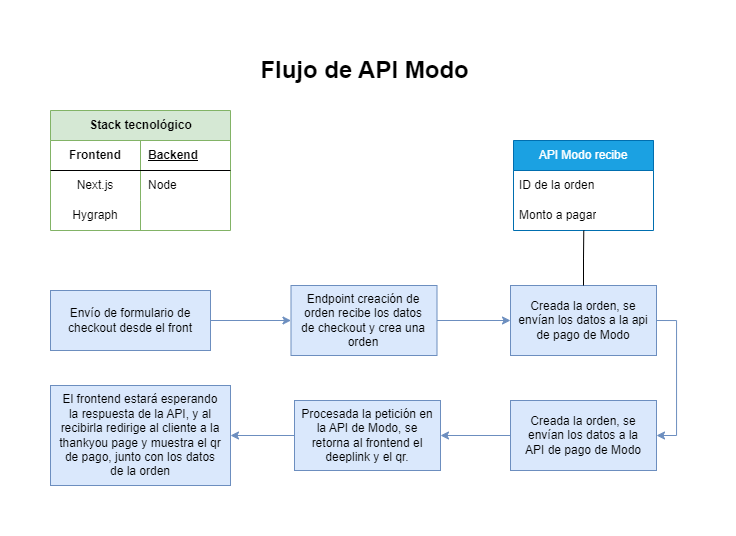

The diagram above was exported from draw.io. Its source (the exported page's mxGraphModel, read from the mxfile embedded in the PNG):
<mxGraphModel dx="1105" dy="1731" grid="1" gridSize="10" guides="1" tooltips="1" connect="1" arrows="1" fold="1" page="1" pageScale="1" pageWidth="827" pageHeight="1169" math="0" shadow="0">
  <root>
    <mxCell id="0" />
    <mxCell id="1" parent="0" />
    <mxCell id="VEMv-7PxZjI-8m8bU9nd-3" style="edgeStyle=orthogonalEdgeStyle;rounded=0;orthogonalLoop=1;jettySize=auto;html=1;exitX=1;exitY=0.5;exitDx=0;exitDy=0;entryX=0;entryY=0.5;entryDx=0;entryDy=0;fillColor=#dae8fc;strokeColor=#6c8ebf;" edge="1" parent="1" source="VEMv-7PxZjI-8m8bU9nd-1" target="VEMv-7PxZjI-8m8bU9nd-5">
      <mxGeometry relative="1" as="geometry">
        <mxPoint x="340" y="109.57894736842104" as="targetPoint" />
      </mxGeometry>
    </mxCell>
    <mxCell id="VEMv-7PxZjI-8m8bU9nd-1" value="Envío de formulario de checkout desde el front" style="rounded=0;whiteSpace=wrap;html=1;spacing=0;spacingLeft=10;spacingRight=10;fillColor=#dae8fc;strokeColor=#6c8ebf;" vertex="1" parent="1">
      <mxGeometry x="100" y="80" width="160" height="60" as="geometry" />
    </mxCell>
    <mxCell id="VEMv-7PxZjI-8m8bU9nd-9" value="" style="edgeStyle=orthogonalEdgeStyle;rounded=0;orthogonalLoop=1;jettySize=auto;html=1;entryX=0;entryY=0.5;entryDx=0;entryDy=0;fillColor=#dae8fc;strokeColor=#6c8ebf;" edge="1" parent="1" source="VEMv-7PxZjI-8m8bU9nd-5" target="VEMv-7PxZjI-8m8bU9nd-8">
      <mxGeometry relative="1" as="geometry" />
    </mxCell>
    <mxCell id="VEMv-7PxZjI-8m8bU9nd-5" value="Endpoint creación de orden recibe los datos de checkout y crea una orden" style="rounded=0;whiteSpace=wrap;html=1;spacing=0;spacingTop=12;spacingBottom=12;spacingLeft=8;spacingRight=8;fillColor=#dae8fc;strokeColor=#6c8ebf;" vertex="1" parent="1">
      <mxGeometry x="340.5" y="75" width="146" height="70" as="geometry" />
    </mxCell>
    <mxCell id="VEMv-7PxZjI-8m8bU9nd-21" style="edgeStyle=orthogonalEdgeStyle;rounded=0;orthogonalLoop=1;jettySize=auto;html=1;exitX=1;exitY=0.5;exitDx=0;exitDy=0;entryX=1;entryY=0.5;entryDx=0;entryDy=0;fillColor=#dae8fc;strokeColor=#6c8ebf;" edge="1" parent="1" source="VEMv-7PxZjI-8m8bU9nd-8" target="VEMv-7PxZjI-8m8bU9nd-20">
      <mxGeometry relative="1" as="geometry" />
    </mxCell>
    <mxCell id="VEMv-7PxZjI-8m8bU9nd-8" value="Creada la orden, se envían los datos a la api de pago de Modo" style="rounded=0;whiteSpace=wrap;html=1;spacing=0;spacingTop=12;spacingBottom=12;spacingLeft=8;spacingRight=8;fillColor=#dae8fc;strokeColor=#6c8ebf;" vertex="1" parent="1">
      <mxGeometry x="560" y="75" width="146" height="70" as="geometry" />
    </mxCell>
    <mxCell id="VEMv-7PxZjI-8m8bU9nd-11" value="API Modo recibe" style="swimlane;fontStyle=0;childLayout=stackLayout;horizontal=1;startSize=30;horizontalStack=0;resizeParent=1;resizeParentMax=0;resizeLast=0;collapsible=1;marginBottom=0;whiteSpace=wrap;html=1;fillColor=#1ba1e2;strokeColor=#006EAF;fontColor=#ffffff;" vertex="1" parent="1">
      <mxGeometry x="563" y="-70" width="140" height="90" as="geometry" />
    </mxCell>
    <mxCell id="VEMv-7PxZjI-8m8bU9nd-12" value="ID de la orden" style="text;strokeColor=none;fillColor=none;align=left;verticalAlign=middle;spacingLeft=4;spacingRight=4;overflow=hidden;points=[[0,0.5],[1,0.5]];portConstraint=eastwest;rotatable=0;whiteSpace=wrap;html=1;" vertex="1" parent="VEMv-7PxZjI-8m8bU9nd-11">
      <mxGeometry y="30" width="140" height="30" as="geometry" />
    </mxCell>
    <mxCell id="VEMv-7PxZjI-8m8bU9nd-13" value="Monto a pagar" style="text;strokeColor=none;fillColor=none;align=left;verticalAlign=middle;spacingLeft=4;spacingRight=4;overflow=hidden;points=[[0,0.5],[1,0.5]];portConstraint=eastwest;rotatable=0;whiteSpace=wrap;html=1;" vertex="1" parent="VEMv-7PxZjI-8m8bU9nd-11">
      <mxGeometry y="60" width="140" height="30" as="geometry" />
    </mxCell>
    <mxCell id="VEMv-7PxZjI-8m8bU9nd-18" style="edgeStyle=orthogonalEdgeStyle;rounded=0;orthogonalLoop=1;jettySize=auto;html=1;exitX=0.5;exitY=0;exitDx=0;exitDy=0;entryX=0.502;entryY=1.005;entryDx=0;entryDy=0;entryPerimeter=0;strokeColor=default;endArrow=none;endFill=0;" edge="1" parent="1" source="VEMv-7PxZjI-8m8bU9nd-8" target="VEMv-7PxZjI-8m8bU9nd-13">
      <mxGeometry relative="1" as="geometry" />
    </mxCell>
    <mxCell id="VEMv-7PxZjI-8m8bU9nd-23" style="edgeStyle=orthogonalEdgeStyle;rounded=0;orthogonalLoop=1;jettySize=auto;html=1;exitX=0;exitY=0.5;exitDx=0;exitDy=0;entryX=1;entryY=0.5;entryDx=0;entryDy=0;fillColor=#dae8fc;strokeColor=#6c8ebf;" edge="1" parent="1" source="VEMv-7PxZjI-8m8bU9nd-20" target="VEMv-7PxZjI-8m8bU9nd-22">
      <mxGeometry relative="1" as="geometry" />
    </mxCell>
    <mxCell id="VEMv-7PxZjI-8m8bU9nd-20" value="Creada la orden, se envían los datos a la API de pago de Modo" style="rounded=0;whiteSpace=wrap;html=1;spacing=0;spacingTop=12;spacingBottom=12;spacingLeft=8;spacingRight=8;fillColor=#dae8fc;strokeColor=#6c8ebf;" vertex="1" parent="1">
      <mxGeometry x="560" y="190" width="146" height="70" as="geometry" />
    </mxCell>
    <mxCell id="VEMv-7PxZjI-8m8bU9nd-26" style="edgeStyle=orthogonalEdgeStyle;rounded=0;orthogonalLoop=1;jettySize=auto;html=1;exitX=0;exitY=0.5;exitDx=0;exitDy=0;entryX=1;entryY=0.5;entryDx=0;entryDy=0;fillColor=#dae8fc;strokeColor=#6c8ebf;" edge="1" parent="1" source="VEMv-7PxZjI-8m8bU9nd-22" target="VEMv-7PxZjI-8m8bU9nd-25">
      <mxGeometry relative="1" as="geometry" />
    </mxCell>
    <mxCell id="VEMv-7PxZjI-8m8bU9nd-22" value="Procesada la petición en la API de Modo, se retorna al frontend el deeplink y el qr." style="rounded=0;whiteSpace=wrap;html=1;spacing=0;spacingTop=12;spacingBottom=12;spacingLeft=8;spacingRight=8;fillColor=#dae8fc;strokeColor=#6c8ebf;" vertex="1" parent="1">
      <mxGeometry x="344" y="190" width="146" height="70" as="geometry" />
    </mxCell>
    <mxCell id="VEMv-7PxZjI-8m8bU9nd-25" value="El frontend estará esperando la respuesta de la API, y al recibirla redirige al cliente a la thankyou page y muestra el qr de pago, junto con los datos de la orden" style="rounded=0;whiteSpace=wrap;html=1;spacing=0;spacingTop=12;spacingBottom=12;spacingLeft=8;spacingRight=8;fillColor=#dae8fc;strokeColor=#6c8ebf;" vertex="1" parent="1">
      <mxGeometry x="100" y="175" width="180" height="100" as="geometry" />
    </mxCell>
    <mxCell id="VEMv-7PxZjI-8m8bU9nd-40" value="Stack tecnológico" style="shape=table;startSize=30;container=1;collapsible=1;childLayout=tableLayout;fixedRows=1;rowLines=0;fontStyle=1;align=center;resizeLast=1;html=1;fillColor=#d5e8d4;strokeColor=#82b366;" vertex="1" parent="1">
      <mxGeometry x="100" y="-100" width="180" height="120" as="geometry" />
    </mxCell>
    <mxCell id="VEMv-7PxZjI-8m8bU9nd-41" value="" style="shape=tableRow;horizontal=0;startSize=0;swimlaneHead=0;swimlaneBody=0;fillColor=none;collapsible=0;dropTarget=0;points=[[0,0.5],[1,0.5]];portConstraint=eastwest;top=0;left=0;right=0;bottom=1;" vertex="1" parent="VEMv-7PxZjI-8m8bU9nd-40">
      <mxGeometry y="30" width="180" height="30" as="geometry" />
    </mxCell>
    <mxCell id="VEMv-7PxZjI-8m8bU9nd-42" value="Frontend" style="shape=partialRectangle;connectable=0;fillColor=none;top=0;left=0;bottom=0;right=0;fontStyle=1;overflow=hidden;whiteSpace=wrap;html=1;" vertex="1" parent="VEMv-7PxZjI-8m8bU9nd-41">
      <mxGeometry width="90" height="30" as="geometry">
        <mxRectangle width="90" height="30" as="alternateBounds" />
      </mxGeometry>
    </mxCell>
    <mxCell id="VEMv-7PxZjI-8m8bU9nd-43" value="Backend" style="shape=partialRectangle;connectable=0;fillColor=none;top=0;left=0;bottom=0;right=0;align=left;spacingLeft=6;fontStyle=5;overflow=hidden;whiteSpace=wrap;html=1;" vertex="1" parent="VEMv-7PxZjI-8m8bU9nd-41">
      <mxGeometry x="90" width="90" height="30" as="geometry">
        <mxRectangle width="90" height="30" as="alternateBounds" />
      </mxGeometry>
    </mxCell>
    <mxCell id="VEMv-7PxZjI-8m8bU9nd-44" value="" style="shape=tableRow;horizontal=0;startSize=0;swimlaneHead=0;swimlaneBody=0;fillColor=none;collapsible=0;dropTarget=0;points=[[0,0.5],[1,0.5]];portConstraint=eastwest;top=0;left=0;right=0;bottom=0;" vertex="1" parent="VEMv-7PxZjI-8m8bU9nd-40">
      <mxGeometry y="60" width="180" height="30" as="geometry" />
    </mxCell>
    <mxCell id="VEMv-7PxZjI-8m8bU9nd-45" value="Next.js" style="shape=partialRectangle;connectable=0;fillColor=none;top=0;left=0;bottom=0;right=0;editable=1;overflow=hidden;whiteSpace=wrap;html=1;" vertex="1" parent="VEMv-7PxZjI-8m8bU9nd-44">
      <mxGeometry width="90" height="30" as="geometry">
        <mxRectangle width="90" height="30" as="alternateBounds" />
      </mxGeometry>
    </mxCell>
    <mxCell id="VEMv-7PxZjI-8m8bU9nd-46" value="Node" style="shape=partialRectangle;connectable=0;fillColor=none;top=0;left=0;bottom=0;right=0;align=left;spacingLeft=6;overflow=hidden;whiteSpace=wrap;html=1;" vertex="1" parent="VEMv-7PxZjI-8m8bU9nd-44">
      <mxGeometry x="90" width="90" height="30" as="geometry">
        <mxRectangle width="90" height="30" as="alternateBounds" />
      </mxGeometry>
    </mxCell>
    <mxCell id="VEMv-7PxZjI-8m8bU9nd-50" value="" style="shape=tableRow;horizontal=0;startSize=0;swimlaneHead=0;swimlaneBody=0;fillColor=none;collapsible=0;dropTarget=0;points=[[0,0.5],[1,0.5]];portConstraint=eastwest;top=0;left=0;right=0;bottom=0;" vertex="1" parent="VEMv-7PxZjI-8m8bU9nd-40">
      <mxGeometry y="90" width="180" height="30" as="geometry" />
    </mxCell>
    <mxCell id="VEMv-7PxZjI-8m8bU9nd-51" value="Hygraph" style="shape=partialRectangle;connectable=0;fillColor=none;top=0;left=0;bottom=0;right=0;editable=1;overflow=hidden;whiteSpace=wrap;html=1;" vertex="1" parent="VEMv-7PxZjI-8m8bU9nd-50">
      <mxGeometry width="90" height="30" as="geometry">
        <mxRectangle width="90" height="30" as="alternateBounds" />
      </mxGeometry>
    </mxCell>
    <mxCell id="VEMv-7PxZjI-8m8bU9nd-52" value="" style="shape=partialRectangle;connectable=0;fillColor=none;top=0;left=0;bottom=0;right=0;align=left;spacingLeft=6;overflow=hidden;whiteSpace=wrap;html=1;" vertex="1" parent="VEMv-7PxZjI-8m8bU9nd-50">
      <mxGeometry x="90" width="90" height="30" as="geometry">
        <mxRectangle width="90" height="30" as="alternateBounds" />
      </mxGeometry>
    </mxCell>
    <mxCell id="VEMv-7PxZjI-8m8bU9nd-54" value="Flujo de API Modo" style="text;strokeColor=none;fillColor=none;html=1;fontSize=24;fontStyle=1;verticalAlign=middle;align=center;" vertex="1" parent="1">
      <mxGeometry x="364" y="-160" width="100" height="40" as="geometry" />
    </mxCell>
  </root>
</mxGraphModel>